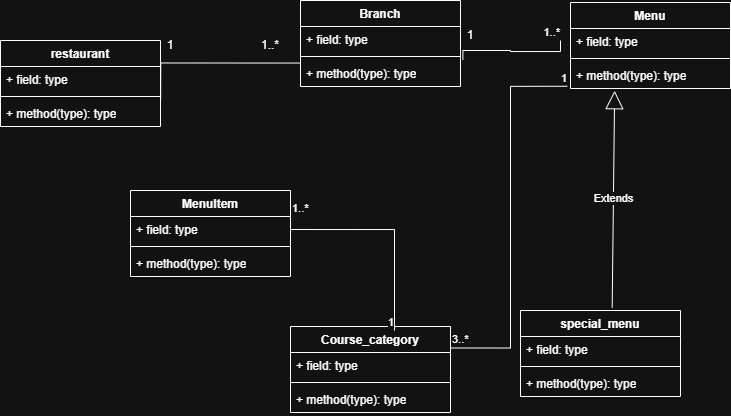

The diagram above was exported from draw.io. Its source (the exported page's mxGraphModel, read from the mxfile embedded in the PNG):
<mxGraphModel dx="834" dy="450" grid="1" gridSize="10" guides="1" tooltips="1" connect="1" arrows="1" fold="1" page="1" pageScale="1" pageWidth="850" pageHeight="1100" math="0" shadow="0">
  <root>
    <mxCell id="0" />
    <mxCell id="1" parent="0" />
    <mxCell id="FvYyZRlZv0-aTLczwszB-56" parent="1" style="swimlane;fontStyle=1;align=center;verticalAlign=top;childLayout=stackLayout;horizontal=1;startSize=26;horizontalStack=0;resizeParent=1;resizeParentMax=0;resizeLast=0;collapsible=1;marginBottom=0;whiteSpace=wrap;html=1;" value="Menu&lt;div&gt;&lt;br&gt;&lt;/div&gt;" vertex="1">
      <mxGeometry height="86" width="160" x="590" y="92" as="geometry" />
    </mxCell>
    <mxCell id="FvYyZRlZv0-aTLczwszB-57" parent="FvYyZRlZv0-aTLczwszB-56" style="text;strokeColor=none;fillColor=none;align=left;verticalAlign=top;spacingLeft=4;spacingRight=4;overflow=hidden;rotatable=0;points=[[0,0.5],[1,0.5]];portConstraint=eastwest;whiteSpace=wrap;html=1;" value="+ field: type" vertex="1">
      <mxGeometry height="26" width="160" y="26" as="geometry" />
    </mxCell>
    <mxCell id="FvYyZRlZv0-aTLczwszB-58" parent="FvYyZRlZv0-aTLczwszB-56" style="line;strokeWidth=1;fillColor=none;align=left;verticalAlign=middle;spacingTop=-1;spacingLeft=3;spacingRight=3;rotatable=0;labelPosition=right;points=[];portConstraint=eastwest;strokeColor=inherit;" value="" vertex="1">
      <mxGeometry height="8" width="160" y="52" as="geometry" />
    </mxCell>
    <mxCell id="FvYyZRlZv0-aTLczwszB-59" parent="FvYyZRlZv0-aTLczwszB-56" style="text;strokeColor=none;fillColor=none;align=left;verticalAlign=top;spacingLeft=4;spacingRight=4;overflow=hidden;rotatable=0;points=[[0,0.5],[1,0.5]];portConstraint=eastwest;whiteSpace=wrap;html=1;" value="+ method(type): type" vertex="1">
      <mxGeometry height="26" width="160" y="60" as="geometry" />
    </mxCell>
    <mxCell id="FvYyZRlZv0-aTLczwszB-60" parent="1" style="swimlane;fontStyle=1;align=center;verticalAlign=top;childLayout=stackLayout;horizontal=1;startSize=26;horizontalStack=0;resizeParent=1;resizeParentMax=0;resizeLast=0;collapsible=1;marginBottom=0;whiteSpace=wrap;html=1;" value="&lt;div&gt;Course_category&lt;/div&gt;&lt;div&gt;&lt;br&gt;&lt;/div&gt;&lt;div&gt;&lt;br&gt;&lt;/div&gt;" vertex="1">
      <mxGeometry height="86" width="160" x="310" y="416" as="geometry" />
    </mxCell>
    <mxCell id="FvYyZRlZv0-aTLczwszB-61" parent="FvYyZRlZv0-aTLczwszB-60" style="text;strokeColor=none;fillColor=none;align=left;verticalAlign=top;spacingLeft=4;spacingRight=4;overflow=hidden;rotatable=0;points=[[0,0.5],[1,0.5]];portConstraint=eastwest;whiteSpace=wrap;html=1;" value="+ field: type" vertex="1">
      <mxGeometry height="26" width="160" y="26" as="geometry" />
    </mxCell>
    <mxCell id="FvYyZRlZv0-aTLczwszB-62" parent="FvYyZRlZv0-aTLczwszB-60" style="line;strokeWidth=1;fillColor=none;align=left;verticalAlign=middle;spacingTop=-1;spacingLeft=3;spacingRight=3;rotatable=0;labelPosition=right;points=[];portConstraint=eastwest;strokeColor=inherit;" value="" vertex="1">
      <mxGeometry height="8" width="160" y="52" as="geometry" />
    </mxCell>
    <mxCell id="FvYyZRlZv0-aTLczwszB-63" parent="FvYyZRlZv0-aTLczwszB-60" style="text;strokeColor=none;fillColor=none;align=left;verticalAlign=top;spacingLeft=4;spacingRight=4;overflow=hidden;rotatable=0;points=[[0,0.5],[1,0.5]];portConstraint=eastwest;whiteSpace=wrap;html=1;" value="+ method(type): type" vertex="1">
      <mxGeometry height="26" width="160" y="60" as="geometry" />
    </mxCell>
    <mxCell id="FvYyZRlZv0-aTLczwszB-64" parent="1" style="swimlane;fontStyle=1;align=center;verticalAlign=top;childLayout=stackLayout;horizontal=1;startSize=26;horizontalStack=0;resizeParent=1;resizeParentMax=0;resizeLast=0;collapsible=1;marginBottom=0;whiteSpace=wrap;html=1;" value="&lt;div&gt;restaurant&lt;/div&gt;&lt;div&gt;&lt;br&gt;&lt;/div&gt;" vertex="1">
      <mxGeometry height="86" width="160" x="20" y="130" as="geometry" />
    </mxCell>
    <mxCell id="FvYyZRlZv0-aTLczwszB-65" parent="FvYyZRlZv0-aTLczwszB-64" style="text;strokeColor=none;fillColor=none;align=left;verticalAlign=top;spacingLeft=4;spacingRight=4;overflow=hidden;rotatable=0;points=[[0,0.5],[1,0.5]];portConstraint=eastwest;whiteSpace=wrap;html=1;" value="+ field: type" vertex="1">
      <mxGeometry height="26" width="160" y="26" as="geometry" />
    </mxCell>
    <mxCell id="FvYyZRlZv0-aTLczwszB-66" parent="FvYyZRlZv0-aTLczwszB-64" style="line;strokeWidth=1;fillColor=none;align=left;verticalAlign=middle;spacingTop=-1;spacingLeft=3;spacingRight=3;rotatable=0;labelPosition=right;points=[];portConstraint=eastwest;strokeColor=inherit;" value="" vertex="1">
      <mxGeometry height="8" width="160" y="52" as="geometry" />
    </mxCell>
    <mxCell id="FvYyZRlZv0-aTLczwszB-67" parent="FvYyZRlZv0-aTLczwszB-64" style="text;strokeColor=none;fillColor=none;align=left;verticalAlign=top;spacingLeft=4;spacingRight=4;overflow=hidden;rotatable=0;points=[[0,0.5],[1,0.5]];portConstraint=eastwest;whiteSpace=wrap;html=1;" value="+ method(type): type" vertex="1">
      <mxGeometry height="26" width="160" y="60" as="geometry" />
    </mxCell>
    <mxCell id="FvYyZRlZv0-aTLczwszB-68" parent="1" style="swimlane;fontStyle=1;align=center;verticalAlign=top;childLayout=stackLayout;horizontal=1;startSize=26;horizontalStack=0;resizeParent=1;resizeParentMax=0;resizeLast=0;collapsible=1;marginBottom=0;whiteSpace=wrap;html=1;" value="&lt;div&gt;special_menu&lt;/div&gt;&lt;div&gt;&lt;br&gt;&lt;/div&gt;" vertex="1">
      <mxGeometry height="86" width="160" x="540" y="400" as="geometry" />
    </mxCell>
    <mxCell id="FvYyZRlZv0-aTLczwszB-69" parent="FvYyZRlZv0-aTLczwszB-68" style="text;strokeColor=none;fillColor=none;align=left;verticalAlign=top;spacingLeft=4;spacingRight=4;overflow=hidden;rotatable=0;points=[[0,0.5],[1,0.5]];portConstraint=eastwest;whiteSpace=wrap;html=1;" value="+ field: type" vertex="1">
      <mxGeometry height="26" width="160" y="26" as="geometry" />
    </mxCell>
    <mxCell id="FvYyZRlZv0-aTLczwszB-70" parent="FvYyZRlZv0-aTLczwszB-68" style="line;strokeWidth=1;fillColor=none;align=left;verticalAlign=middle;spacingTop=-1;spacingLeft=3;spacingRight=3;rotatable=0;labelPosition=right;points=[];portConstraint=eastwest;strokeColor=inherit;" value="" vertex="1">
      <mxGeometry height="8" width="160" y="52" as="geometry" />
    </mxCell>
    <mxCell id="FvYyZRlZv0-aTLczwszB-71" parent="FvYyZRlZv0-aTLczwszB-68" style="text;strokeColor=none;fillColor=none;align=left;verticalAlign=top;spacingLeft=4;spacingRight=4;overflow=hidden;rotatable=0;points=[[0,0.5],[1,0.5]];portConstraint=eastwest;whiteSpace=wrap;html=1;" value="+ method(type): type" vertex="1">
      <mxGeometry height="26" width="160" y="60" as="geometry" />
    </mxCell>
    <mxCell id="FvYyZRlZv0-aTLczwszB-72" parent="1" style="swimlane;fontStyle=1;align=center;verticalAlign=top;childLayout=stackLayout;horizontal=1;startSize=26;horizontalStack=0;resizeParent=1;resizeParentMax=0;resizeLast=0;collapsible=1;marginBottom=0;whiteSpace=wrap;html=1;" value="Branch" vertex="1">
      <mxGeometry height="86" width="160" x="320" y="90" as="geometry" />
    </mxCell>
    <mxCell id="FvYyZRlZv0-aTLczwszB-73" parent="FvYyZRlZv0-aTLczwszB-72" style="text;strokeColor=none;fillColor=none;align=left;verticalAlign=top;spacingLeft=4;spacingRight=4;overflow=hidden;rotatable=0;points=[[0,0.5],[1,0.5]];portConstraint=eastwest;whiteSpace=wrap;html=1;" value="+ field: type" vertex="1">
      <mxGeometry height="26" width="160" y="26" as="geometry" />
    </mxCell>
    <mxCell id="FvYyZRlZv0-aTLczwszB-74" parent="FvYyZRlZv0-aTLczwszB-72" style="line;strokeWidth=1;fillColor=none;align=left;verticalAlign=middle;spacingTop=-1;spacingLeft=3;spacingRight=3;rotatable=0;labelPosition=right;points=[];portConstraint=eastwest;strokeColor=inherit;" value="" vertex="1">
      <mxGeometry height="8" width="160" y="52" as="geometry" />
    </mxCell>
    <mxCell id="FvYyZRlZv0-aTLczwszB-75" parent="FvYyZRlZv0-aTLczwszB-72" style="text;strokeColor=none;fillColor=none;align=left;verticalAlign=top;spacingLeft=4;spacingRight=4;overflow=hidden;rotatable=0;points=[[0,0.5],[1,0.5]];portConstraint=eastwest;whiteSpace=wrap;html=1;" value="+ method(type): type" vertex="1">
      <mxGeometry height="26" width="160" y="60" as="geometry" />
    </mxCell>
    <mxCell id="FvYyZRlZv0-aTLczwszB-86" edge="1" parent="1" source="FvYyZRlZv0-aTLczwszB-67" style="endArrow=none;html=1;edgeStyle=orthogonalEdgeStyle;rounded=0;exitX=1.001;exitY=-0.018;exitDx=0;exitDy=0;exitPerimeter=0;entryX=0;entryY=0.098;entryDx=0;entryDy=0;entryPerimeter=0;" target="FvYyZRlZv0-aTLczwszB-75" value="">
      <mxGeometry relative="1" as="geometry">
        <mxPoint x="320" y="280" as="sourcePoint" />
        <mxPoint x="480" y="280" as="targetPoint" />
      </mxGeometry>
    </mxCell>
    <mxCell id="FvYyZRlZv0-aTLczwszB-92" parent="1" style="text;html=1;whiteSpace=wrap;strokeColor=none;fillColor=none;align=center;verticalAlign=middle;rounded=0;" value="1" vertex="1">
      <mxGeometry height="30" width="60" x="160" y="120" as="geometry" />
    </mxCell>
    <mxCell id="FvYyZRlZv0-aTLczwszB-93" parent="1" style="text;html=1;whiteSpace=wrap;strokeColor=none;fillColor=none;align=center;verticalAlign=middle;rounded=0;" value="1..*" vertex="1">
      <mxGeometry height="30" width="60" x="260" y="120" as="geometry" />
    </mxCell>
    <mxCell id="FvYyZRlZv0-aTLczwszB-52" parent="1" style="swimlane;fontStyle=1;align=center;verticalAlign=top;childLayout=stackLayout;horizontal=1;startSize=26;horizontalStack=0;resizeParent=1;resizeParentMax=0;resizeLast=0;collapsible=1;marginBottom=0;whiteSpace=wrap;html=1;" value="&lt;div&gt;MenuItem&lt;/div&gt;&lt;div&gt;&lt;br&gt;&lt;/div&gt;" vertex="1">
      <mxGeometry height="86" width="160" x="150" y="280" as="geometry" />
    </mxCell>
    <mxCell id="FvYyZRlZv0-aTLczwszB-53" parent="FvYyZRlZv0-aTLczwszB-52" style="text;strokeColor=none;fillColor=none;align=left;verticalAlign=top;spacingLeft=4;spacingRight=4;overflow=hidden;rotatable=0;points=[[0,0.5],[1,0.5]];portConstraint=eastwest;whiteSpace=wrap;html=1;" value="+ field: type" vertex="1">
      <mxGeometry height="26" width="160" y="26" as="geometry" />
    </mxCell>
    <mxCell id="FvYyZRlZv0-aTLczwszB-54" parent="FvYyZRlZv0-aTLczwszB-52" style="line;strokeWidth=1;fillColor=none;align=left;verticalAlign=middle;spacingTop=-1;spacingLeft=3;spacingRight=3;rotatable=0;labelPosition=right;points=[];portConstraint=eastwest;strokeColor=inherit;" value="" vertex="1">
      <mxGeometry height="8" width="160" y="52" as="geometry" />
    </mxCell>
    <mxCell id="FvYyZRlZv0-aTLczwszB-55" parent="FvYyZRlZv0-aTLczwszB-52" style="text;strokeColor=none;fillColor=none;align=left;verticalAlign=top;spacingLeft=4;spacingRight=4;overflow=hidden;rotatable=0;points=[[0,0.5],[1,0.5]];portConstraint=eastwest;whiteSpace=wrap;html=1;" value="+ method(type): type" vertex="1">
      <mxGeometry height="26" width="160" y="60" as="geometry" />
    </mxCell>
    <mxCell id="FvYyZRlZv0-aTLczwszB-110" edge="1" parent="1" source="FvYyZRlZv0-aTLczwszB-75" style="endArrow=none;html=1;edgeStyle=orthogonalEdgeStyle;rounded=0;exitX=1.015;exitY=-0.018;exitDx=0;exitDy=0;exitPerimeter=0;" value="">
      <mxGeometry relative="1" as="geometry">
        <mxPoint x="320" y="280" as="sourcePoint" />
        <mxPoint x="580" y="130" as="targetPoint" />
      </mxGeometry>
    </mxCell>
    <mxCell id="FvYyZRlZv0-aTLczwszB-112" connectable="0" parent="FvYyZRlZv0-aTLczwszB-110" style="edgeLabel;resizable=0;html=1;align=right;verticalAlign=bottom;" value="1..*" vertex="1">
      <mxGeometry relative="1" x="1" as="geometry" />
    </mxCell>
    <mxCell id="FvYyZRlZv0-aTLczwszB-113" parent="1" style="text;html=1;whiteSpace=wrap;strokeColor=none;fillColor=none;align=center;verticalAlign=middle;rounded=0;" value="1" vertex="1">
      <mxGeometry height="30" width="60" x="460" y="110" as="geometry" />
    </mxCell>
    <mxCell id="FvYyZRlZv0-aTLczwszB-114" edge="1" parent="1" source="FvYyZRlZv0-aTLczwszB-68" style="endArrow=block;endSize=16;endFill=0;html=1;rounded=0;entryX=0.276;entryY=1.086;entryDx=0;entryDy=0;entryPerimeter=0;exitX=0.573;exitY=-0.033;exitDx=0;exitDy=0;exitPerimeter=0;" target="FvYyZRlZv0-aTLczwszB-59" value="Extends">
      <mxGeometry relative="1" width="160" as="geometry">
        <mxPoint x="610" y="390" as="sourcePoint" />
        <mxPoint x="480" y="290" as="targetPoint" />
      </mxGeometry>
    </mxCell>
    <mxCell id="FvYyZRlZv0-aTLczwszB-115" edge="1" parent="1" source="FvYyZRlZv0-aTLczwszB-53" style="endArrow=none;html=1;edgeStyle=orthogonalEdgeStyle;rounded=0;exitX=1;exitY=0.5;exitDx=0;exitDy=0;entryX=0.65;entryY=0.047;entryDx=0;entryDy=0;entryPerimeter=0;" target="FvYyZRlZv0-aTLczwszB-60" value="">
      <mxGeometry relative="1" as="geometry">
        <mxPoint x="370" y="279.428" as="sourcePoint" />
        <mxPoint x="414" y="394" as="targetPoint" />
      </mxGeometry>
    </mxCell>
    <mxCell id="FvYyZRlZv0-aTLczwszB-116" connectable="0" parent="FvYyZRlZv0-aTLczwszB-115" style="edgeLabel;resizable=0;html=1;align=left;verticalAlign=bottom;" value="1..*&lt;div&gt;&lt;br&gt;&lt;/div&gt;" vertex="1">
      <mxGeometry relative="1" x="-1" as="geometry" />
    </mxCell>
    <mxCell id="FvYyZRlZv0-aTLczwszB-117" connectable="0" parent="FvYyZRlZv0-aTLczwszB-115" style="edgeLabel;resizable=0;html=1;align=right;verticalAlign=bottom;" value="1" vertex="1">
      <mxGeometry relative="1" x="1" as="geometry" />
    </mxCell>
    <mxCell id="FvYyZRlZv0-aTLczwszB-118" edge="1" parent="1" source="FvYyZRlZv0-aTLczwszB-60" style="endArrow=none;html=1;edgeStyle=orthogonalEdgeStyle;rounded=0;entryX=-0.02;entryY=0.914;entryDx=0;entryDy=0;entryPerimeter=0;exitX=1;exitY=0.25;exitDx=0;exitDy=0;" target="FvYyZRlZv0-aTLczwszB-59" value="">
      <mxGeometry relative="1" as="geometry">
        <mxPoint x="320" y="290" as="sourcePoint" />
        <mxPoint x="480" y="290" as="targetPoint" />
      </mxGeometry>
    </mxCell>
    <mxCell id="FvYyZRlZv0-aTLczwszB-119" connectable="0" parent="FvYyZRlZv0-aTLczwszB-118" style="edgeLabel;resizable=0;html=1;align=left;verticalAlign=bottom;" value="3..*" vertex="1">
      <mxGeometry relative="1" x="-1" as="geometry" />
    </mxCell>
    <mxCell id="FvYyZRlZv0-aTLczwszB-120" connectable="0" parent="FvYyZRlZv0-aTLczwszB-118" style="edgeLabel;resizable=0;html=1;align=right;verticalAlign=bottom;" value="1" vertex="1">
      <mxGeometry relative="1" x="1" as="geometry" />
    </mxCell>
  </root>
</mxGraphModel>